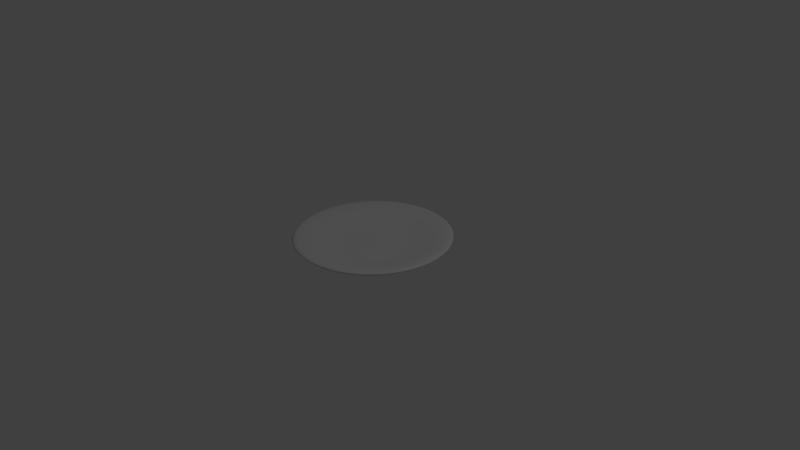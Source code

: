 # Source: plate.blend  (saved by Blender 2.75.0; exported with 4.5.12 LTS)
import bpy
from mathutils import Matrix  # noqa: F401  (used for matrix-valued properties, if any)

bpy.ops.wm.read_factory_settings(use_empty=True)
scene = bpy.context.scene
scene.name = 'Scene'

# ---- collections
col_collection_1 = bpy.data.collections.new('Collection 1'); scene.collection.children.link(col_collection_1)

# ---- materials (node trees are filled in below, after node groups)
mat_material = bpy.data.materials.new('Material')
mat_material.alpha_threshold = 0.0
mat_material.use_transparent_shadow = False
mat_material.roughness = 0.5
mat_material.line_color = (0.0, 0.0, 0.0, 1.0)

# ---- material node trees

# ---- world
world_world = bpy.data.worlds.new('World'); scene.world = world_world
world_world.color = (0.05088, 0.05088, 0.05088)
world_world.use_sun_shadow = False
world_world.sun_shadow_jitter_overblur = 0.0
world_world.cycles.sampling_method = 'MANUAL'
world_world.cycles.sample_map_resolution = 256

# ---- cameras
cam_camera = bpy.data.cameras.new('Camera')
cam_camera.clip_end = 100.0
cam_camera.lens = 35.0
cam_camera.sensor_width = 32.0
cam_camera.sensor_height = 18.0
cam_camera.ortho_scale = 7.314
cam_camera.dof.focus_distance = 0.0
cam_camera.dof.aperture_fstop = 128.0

# ---- lights
light_lamp = bpy.data.lights.new('Lamp', 'POINT')
light_lamp.transmission_factor = 0.0
light_lamp.cutoff_distance = 30.0
light_lamp.energy = 100.0
light_lamp.shadow_buffer_clip_start = 1.001
light_lamp.shadow_soft_size = 0.1
light_lamp.shadow_maximum_resolution = 0.006
light_lamp.use_absolute_resolution = True
light_lamp.cycles.use_multiple_importance_sampling = False

# ---- meshes
me_cube = bpy.data.meshes.new('Cube')
me_cube.from_pydata([(1.863e-08, 0.5, 0.0), (-8.162e-09, 1.175, 0.298), (0.1913, 0.4619, 0.0), (0.4498, 1.086, 0.298), (0.3536, 0.3536, 0.0), (0.831, 0.831, 0.298), (0.4619, 0.1913, 0.0), (1.086, 0.4498, 0.298), (0.5, -1.627e-08, 0.0), (1.175, -5.072e-08, 0.298), (0.4619, -0.1913, 0.0), (1.086, -0.4498, 0.298), (0.3536, -0.3536, 0.0), (0.831, -0.831, 0.298), (0.1913, -0.4619, 0.0), (0.4498, -1.086, 0.298), (9.412e-08, -0.5, 0.0), (1.693e-07, -1.175, 0.298), (-0.1913, -0.4619, 0.0), (-0.4498, -1.086, 0.298), (-0.3536, -0.3536, 0.0), (-0.831, -0.831, 0.298), (-0.4619, -0.1913, 0.0), (-1.086, -0.4498, 0.298), (-0.5, 1.155e-08, 0.0), (-1.175, 1.467e-08, 0.298), (-0.4619, 0.1913, 0.0), (-1.086, 0.4498, 0.298), (-0.3536, 0.3536, 0.0), (-0.831, 0.831, 0.298), (-0.1913, 0.4619, 0.0), (-0.4498, 1.086, 0.298), (0.3598, 0.8686, 0.298), (5.948e-10, 0.9402, 0.298), (0.6648, 0.6648, 0.298), (0.8686, 0.3598, 0.298), (0.9402, -3.782e-08, 0.298), (0.8686, -0.3598, 0.298), (0.6648, -0.6648, 0.298), (0.3598, -0.8686, 0.298), (1.426e-07, -0.9402, 0.298), (-0.3598, -0.8686, 0.298), (-0.6648, -0.6648, 0.298), (-0.8686, -0.3598, 0.298), (-0.9402, 1.449e-08, 0.298), (-0.8686, 0.3598, 0.298), (-0.6648, 0.6648, 0.298), (-0.3598, 0.8686, 0.298), (0.1837, 0.4435, 0.1179), (2.98e-08, 0.48, 0.1179), (0.3394, 0.3394, 0.1179), (0.4435, 0.1837, 0.1179), (0.48, -2.262e-08, 0.1179), (0.4435, -0.1837, 0.1179), (0.3394, -0.3394, 0.1179), (0.1837, -0.4435, 0.1179), (1.023e-07, -0.48, 0.1179), (-0.1837, -0.4435, 0.1179), (-0.3394, -0.3394, 0.1179), (-0.4435, -0.1837, 0.1179), (-0.48, 4.085e-09, 0.1179), (-0.4435, 0.1837, 0.1179), (-0.3394, 0.3394, 0.1179), (-0.1837, 0.4435, 0.1179)], [], [(0, 1, 3, 2), (2, 3, 5, 4), (4, 5, 7, 6), (6, 7, 9, 8), (8, 9, 11, 10), (10, 11, 13, 12), (12, 13, 15, 14), (14, 15, 17, 16), (16, 17, 19, 18), (18, 19, 21, 20), (20, 21, 23, 22), (22, 23, 25, 24), (24, 25, 27, 26), (26, 27, 29, 28), (7, 5, 34, 35), (30, 31, 1, 0), (28, 29, 31, 30), (0, 2, 4, 6, 8, 10, 12, 14, 16, 18, 20, 22, 24, 26, 28, 30), (45, 44, 60, 61), (17, 15, 39, 40), (3, 1, 33, 32), (27, 25, 44, 45), (13, 11, 37, 38), (23, 21, 42, 43), (1, 31, 47, 33), (9, 7, 35, 36), (19, 17, 40, 41), (29, 27, 45, 46), (5, 3, 32, 34), (15, 13, 38, 39), (25, 23, 43, 44), (11, 9, 36, 37), (21, 19, 41, 42), (31, 29, 46, 47), (48, 49, 63, 62, 61, 60, 59, 58, 57, 56, 55, 54, 53, 52, 51, 50), (38, 37, 53, 54), (46, 45, 61, 62), (39, 38, 54, 55), (47, 46, 62, 63), (40, 39, 55, 56), (32, 33, 49, 48), (33, 47, 63, 49), (41, 40, 56, 57), (34, 32, 48, 50), (42, 41, 57, 58), (35, 34, 50, 51), (43, 42, 58, 59), (36, 35, 51, 52), (44, 43, 59, 60), (37, 36, 52, 53)])
me_cube.polygons.foreach_set('use_smooth', [True] * 50)
me_cube.materials.append(mat_material)
me_cube.use_remesh_preserve_volume = False
me_cube.use_remesh_preserve_attributes = False
me_cube.use_mirror_vertex_groups = False
me_cube.update()

# ---- objects
ob_m_plate = bpy.data.objects.new('m_plate', me_cube)
ob_lamp = bpy.data.objects.new('Lamp', light_lamp)
ob_camera = bpy.data.objects.new('Camera', cam_camera)

# ---- transforms, parenting, visibility, modifiers, constraints
ob_m_plate.location = (0.0, 0.0, 0.0)
ob_m_plate.lock_rotations_4d = False
ob_m_plate.empty_display_type = 'ARROWS'
ob_m_plate.lineart.crease_threshold = 0.0
_m = ob_m_plate.modifiers.new('Subsurf', 'SUBSURF')
_m.uv_smooth = 'PRESERVE_CORNERS'
_m.quality = 2
_m.show_only_control_edges = False
ob_lamp.location = (4.076, 1.005, 5.904)
ob_lamp.rotation_euler = (0.6503, 0.05522, 1.866)
ob_lamp.lock_rotations_4d = False
ob_lamp.empty_display_type = 'ARROWS'
ob_lamp.color = (0.0, 0.0, 0.0, 0.0)
ob_lamp.lineart.crease_threshold = 0.0
ob_camera.location = (7.481, -6.508, 5.344)
ob_camera.rotation_euler = (1.109, 0.01082, 0.8149)
ob_camera.lock_rotations_4d = False
ob_camera.empty_display_type = 'ARROWS'
ob_camera.color = (0.0, 0.0, 0.0, 0.0)
ob_camera.display_type = 'WIRE'
ob_camera.lineart.crease_threshold = 0.0

# ---- collection membership
col_collection_1.objects.link(ob_m_plate)
col_collection_1.objects.link(ob_lamp)
col_collection_1.objects.link(ob_camera)

# ---- scene / render settings (as saved in the file)
scene.camera = ob_camera
scene.frame_start = 1; scene.frame_end = 250; scene.frame_set(1)
scene.render.engine = 'BLENDER_EEVEE_NEXT'
scene.render.resolution_percentage = 50
scene.render.dither_intensity = 0.0
scene.cycles.use_denoising = False
scene.cycles.samples = 10
scene.cycles.sampling_pattern = 'TABULATED_SOBOL'
scene.cycles.light_sampling_threshold = 0.0
scene.cycles.use_adaptive_sampling = False
scene.cycles.use_light_tree = False
scene.cycles.blur_glossy = 0.0
scene.cycles.pixel_filter_type = 'GAUSSIAN'
scene.cycles.sample_clamp_indirect = 0.0
scene.view_settings.view_transform = 'Standard'
bpy.context.view_layer.update()
